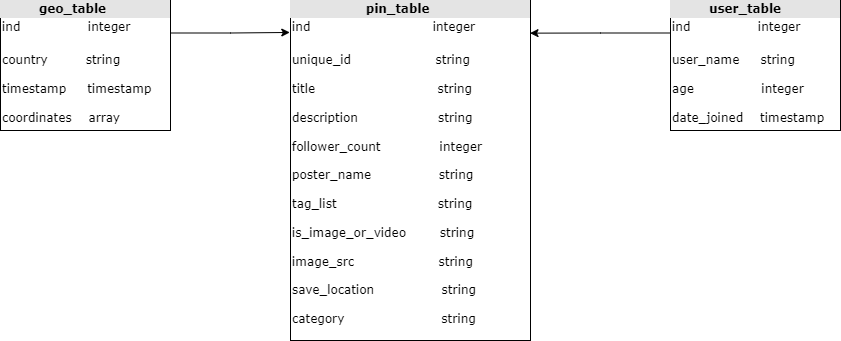

The diagram above was exported from draw.io. Its source (the exported page's mxGraphModel, read from the mxfile embedded in the PNG):
<mxGraphModel dx="1063" dy="579" grid="0" gridSize="10" guides="1" tooltips="1" connect="1" arrows="1" fold="1" page="1" pageScale="1" pageWidth="1100" pageHeight="850" background="#FFFFFF" math="0" shadow="0">
  <root>
    <mxCell id="0" />
    <mxCell id="1" parent="0" />
    <mxCell id="2ed32ef02a7f4228-2" value="&lt;div style=&quot;box-sizing: border-box ; width: 100% ; background: #e4e4e4 ; padding: 2px&quot;&gt;&lt;b&gt;&amp;nbsp; &amp;nbsp; &amp;nbsp; &amp;nbsp; &amp;nbsp;geo_table&lt;/b&gt;&lt;/div&gt;&lt;table style=&quot;width: 100% ; font-size: 1em&quot; cellpadding=&quot;2&quot; cellspacing=&quot;0&quot;&gt;&lt;tbody&gt;&lt;tr&gt;&lt;td&gt;ind&amp;nbsp; &amp;nbsp; &amp;nbsp; &amp;nbsp; &amp;nbsp; &amp;nbsp; &amp;nbsp; &amp;nbsp; integer&lt;br&gt;&lt;br&gt;&lt;/td&gt;&lt;td&gt;&lt;br&gt;&lt;/td&gt;&lt;/tr&gt;&lt;tr&gt;&lt;td&gt;country&amp;nbsp; &amp;nbsp; &amp;nbsp; &amp;nbsp; &amp;nbsp;string&lt;br&gt;&lt;br&gt;timestamp&amp;nbsp; &amp;nbsp; &amp;nbsp;timestamp&lt;br&gt;&lt;br&gt;coordinates&amp;nbsp; &amp;nbsp; array&amp;nbsp;&lt;/td&gt;&lt;td&gt;&lt;br&gt;&lt;/td&gt;&lt;/tr&gt;&lt;tr&gt;&lt;td&gt;&lt;/td&gt;&lt;td&gt;&lt;br&gt;&lt;/td&gt;&lt;/tr&gt;&lt;tr&gt;&lt;td&gt;&lt;br&gt;&lt;/td&gt;&lt;td&gt;fieldname&lt;br&gt;&lt;/td&gt;&lt;/tr&gt;&lt;tr&gt;&lt;td&gt;FK1&lt;br&gt;&lt;/td&gt;&lt;td&gt;foreignKey&lt;br&gt;&lt;/td&gt;&lt;/tr&gt;&lt;tr&gt;&lt;td&gt;FK1&lt;br&gt;&lt;/td&gt;&lt;td&gt;foreignKey&lt;br&gt;&lt;/td&gt;&lt;/tr&gt;&lt;/tbody&gt;&lt;/table&gt;" style="verticalAlign=top;align=left;overflow=fill;html=1;rounded=0;shadow=0;comic=0;labelBackgroundColor=none;strokeWidth=1;fontFamily=Verdana;fontSize=12" parent="1" vertex="1">
      <mxGeometry x="110" y="120" width="170" height="130" as="geometry" />
    </mxCell>
    <mxCell id="X1bS7QtkQwIS2l_vciM0-4" value="&lt;div style=&quot;box-sizing: border-box ; width: 100% ; background: #e4e4e4 ; padding: 2px&quot;&gt;&lt;b&gt;&amp;nbsp; &amp;nbsp; &amp;nbsp; &amp;nbsp; &amp;nbsp;geo_table&lt;/b&gt;&lt;/div&gt;&lt;table style=&quot;width: 100% ; font-size: 1em&quot; cellpadding=&quot;2&quot; cellspacing=&quot;0&quot;&gt;&lt;tbody&gt;&lt;tr&gt;&lt;td&gt;ind&amp;nbsp; &amp;nbsp; &amp;nbsp; &amp;nbsp; &amp;nbsp; &amp;nbsp; &amp;nbsp; &amp;nbsp; integer&lt;br&gt;&lt;br&gt;&lt;/td&gt;&lt;td&gt;&lt;br&gt;&lt;/td&gt;&lt;/tr&gt;&lt;tr&gt;&lt;td&gt;country&amp;nbsp; &amp;nbsp; &amp;nbsp; &amp;nbsp; &amp;nbsp;string&lt;br&gt;&lt;br&gt;timestamp&amp;nbsp; &amp;nbsp; &amp;nbsp;timestamp&lt;br&gt;&lt;br&gt;coordinates&amp;nbsp; &amp;nbsp; array&amp;nbsp;&lt;/td&gt;&lt;td&gt;&lt;br&gt;&lt;/td&gt;&lt;/tr&gt;&lt;tr&gt;&lt;td&gt;&lt;/td&gt;&lt;td&gt;&lt;br&gt;&lt;/td&gt;&lt;/tr&gt;&lt;tr&gt;&lt;td&gt;&lt;br&gt;&lt;/td&gt;&lt;td&gt;fieldname&lt;br&gt;&lt;/td&gt;&lt;/tr&gt;&lt;tr&gt;&lt;td&gt;FK1&lt;br&gt;&lt;/td&gt;&lt;td&gt;foreignKey&lt;br&gt;&lt;/td&gt;&lt;/tr&gt;&lt;tr&gt;&lt;td&gt;FK1&lt;br&gt;&lt;/td&gt;&lt;td&gt;foreignKey&lt;br&gt;&lt;/td&gt;&lt;/tr&gt;&lt;/tbody&gt;&lt;/table&gt;" style="verticalAlign=top;align=left;overflow=fill;html=1;rounded=0;shadow=0;comic=0;labelBackgroundColor=none;strokeWidth=1;fontFamily=Verdana;fontSize=12" vertex="1" parent="1">
      <mxGeometry x="110" y="120" width="170" height="130" as="geometry" />
    </mxCell>
    <mxCell id="X1bS7QtkQwIS2l_vciM0-5" value="&lt;div style=&quot;box-sizing: border-box ; width: 100% ; background: #e4e4e4 ; padding: 2px&quot;&gt;&lt;b&gt;&amp;nbsp; &amp;nbsp; &amp;nbsp; &amp;nbsp; &amp;nbsp;user_table&lt;/b&gt;&lt;/div&gt;&lt;table style=&quot;width: 100% ; font-size: 1em&quot; cellpadding=&quot;2&quot; cellspacing=&quot;0&quot;&gt;&lt;tbody&gt;&lt;tr&gt;&lt;td&gt;ind&amp;nbsp; &amp;nbsp; &amp;nbsp; &amp;nbsp; &amp;nbsp; &amp;nbsp; &amp;nbsp; &amp;nbsp; integer&lt;br&gt;&lt;br&gt;&lt;/td&gt;&lt;td&gt;&lt;br&gt;&lt;/td&gt;&lt;/tr&gt;&lt;tr&gt;&lt;td&gt;user_name&amp;nbsp; &amp;nbsp; &amp;nbsp;string&lt;br&gt;&lt;br&gt;age&amp;nbsp; &amp;nbsp; &amp;nbsp; &amp;nbsp; &amp;nbsp; &amp;nbsp; &amp;nbsp; &amp;nbsp; integer&lt;br&gt;&lt;br&gt;date_joined&amp;nbsp; &amp;nbsp; timestamp&amp;nbsp;&lt;/td&gt;&lt;td&gt;&lt;br&gt;&lt;/td&gt;&lt;/tr&gt;&lt;tr&gt;&lt;td&gt;&lt;/td&gt;&lt;td&gt;&lt;br&gt;&lt;/td&gt;&lt;/tr&gt;&lt;tr&gt;&lt;td&gt;&lt;br&gt;&lt;/td&gt;&lt;td&gt;fieldname&lt;br&gt;&lt;/td&gt;&lt;/tr&gt;&lt;tr&gt;&lt;td&gt;FK1&lt;br&gt;&lt;/td&gt;&lt;td&gt;foreignKey&lt;br&gt;&lt;/td&gt;&lt;/tr&gt;&lt;tr&gt;&lt;td&gt;FK1&lt;br&gt;&lt;/td&gt;&lt;td&gt;foreignKey&lt;br&gt;&lt;/td&gt;&lt;/tr&gt;&lt;/tbody&gt;&lt;/table&gt;" style="verticalAlign=top;align=left;overflow=fill;html=1;rounded=0;shadow=0;comic=0;labelBackgroundColor=none;strokeWidth=1;fontFamily=Verdana;fontSize=12" vertex="1" parent="1">
      <mxGeometry x="780" y="120" width="170" height="130" as="geometry" />
    </mxCell>
    <mxCell id="X1bS7QtkQwIS2l_vciM0-6" value="&lt;div style=&quot;box-sizing: border-box ; width: 100% ; background: #e4e4e4 ; padding: 2px&quot;&gt;&lt;b&gt;&amp;nbsp; &amp;nbsp; &amp;nbsp; &amp;nbsp; &amp;nbsp; &amp;nbsp; &amp;nbsp; &amp;nbsp; &amp;nbsp; pin_table&lt;/b&gt;&lt;/div&gt;&lt;table style=&quot;width: 100% ; font-size: 1em&quot; cellpadding=&quot;2&quot; cellspacing=&quot;0&quot;&gt;&lt;tbody&gt;&lt;tr&gt;&lt;td&gt;ind&amp;nbsp; &amp;nbsp; &amp;nbsp; &amp;nbsp; &amp;nbsp; &amp;nbsp; &amp;nbsp; &amp;nbsp; &amp;nbsp; &amp;nbsp; &amp;nbsp; &amp;nbsp; &amp;nbsp; &amp;nbsp; &amp;nbsp;integer&lt;br&gt;&lt;br&gt;&lt;/td&gt;&lt;td&gt;&lt;br&gt;&lt;/td&gt;&lt;/tr&gt;&lt;tr&gt;&lt;td&gt;unique_id&amp;nbsp; &amp;nbsp; &amp;nbsp; &amp;nbsp; &amp;nbsp; &amp;nbsp; &amp;nbsp; &amp;nbsp; &amp;nbsp; &amp;nbsp; string&lt;br&gt;&lt;br&gt;title&amp;nbsp; &amp;nbsp; &amp;nbsp; &amp;nbsp; &amp;nbsp; &amp;nbsp; &amp;nbsp; &amp;nbsp; &amp;nbsp; &amp;nbsp; &amp;nbsp; &amp;nbsp; &amp;nbsp; &amp;nbsp; &amp;nbsp;string&lt;br&gt;&lt;br&gt;description&amp;nbsp; &amp;nbsp; &amp;nbsp; &amp;nbsp; &amp;nbsp; &amp;nbsp; &amp;nbsp; &amp;nbsp; &amp;nbsp; &amp;nbsp;string&lt;br&gt;&lt;br&gt;follower_count&amp;nbsp; &amp;nbsp; &amp;nbsp; &amp;nbsp; &amp;nbsp; &amp;nbsp; &amp;nbsp; integer&amp;nbsp;&lt;br&gt;&lt;br&gt;poster_name&amp;nbsp; &amp;nbsp; &amp;nbsp; &amp;nbsp; &amp;nbsp; &amp;nbsp; &amp;nbsp; &amp;nbsp; string&lt;br&gt;&lt;br&gt;tag_list&amp;nbsp; &amp;nbsp; &amp;nbsp; &amp;nbsp; &amp;nbsp; &amp;nbsp; &amp;nbsp; &amp;nbsp; &amp;nbsp; &amp;nbsp; &amp;nbsp; &amp;nbsp; string&lt;br&gt;&lt;br&gt;is_image_or_video&amp;nbsp; &amp;nbsp; &amp;nbsp; &amp;nbsp; string&lt;br&gt;&lt;br&gt;image_src&amp;nbsp; &amp;nbsp; &amp;nbsp; &amp;nbsp; &amp;nbsp; &amp;nbsp; &amp;nbsp; &amp;nbsp; &amp;nbsp; &amp;nbsp; string&lt;br&gt;&lt;br&gt;save_location&amp;nbsp; &amp;nbsp; &amp;nbsp; &amp;nbsp; &amp;nbsp; &amp;nbsp; &amp;nbsp; &amp;nbsp; string&lt;br&gt;&lt;br&gt;category&amp;nbsp; &amp;nbsp; &amp;nbsp; &amp;nbsp; &amp;nbsp; &amp;nbsp; &amp;nbsp; &amp;nbsp; &amp;nbsp; &amp;nbsp; &amp;nbsp; &amp;nbsp;string&lt;br&gt;&lt;br&gt;&lt;br&gt;&lt;br&gt;&lt;br&gt;&lt;/td&gt;&lt;td&gt;&lt;br&gt;&lt;/td&gt;&lt;/tr&gt;&lt;tr&gt;&lt;td&gt;&lt;/td&gt;&lt;td&gt;&lt;br&gt;&lt;/td&gt;&lt;/tr&gt;&lt;tr&gt;&lt;td&gt;&lt;br&gt;&lt;/td&gt;&lt;td&gt;&lt;/td&gt;&lt;/tr&gt;&lt;tr&gt;&lt;td&gt;&lt;/td&gt;&lt;td&gt;y&lt;br&gt;&lt;/td&gt;&lt;/tr&gt;&lt;/tbody&gt;&lt;/table&gt;" style="verticalAlign=top;align=left;overflow=fill;html=1;rounded=0;shadow=0;comic=0;labelBackgroundColor=none;strokeWidth=1;fontFamily=Verdana;fontSize=12" vertex="1" parent="1">
      <mxGeometry x="400" y="120" width="240" height="340" as="geometry" />
    </mxCell>
    <mxCell id="X1bS7QtkQwIS2l_vciM0-7" style="edgeStyle=orthogonalEdgeStyle;rounded=0;orthogonalLoop=1;jettySize=auto;html=1;exitX=1;exitY=0.25;exitDx=0;exitDy=0;entryX=-0.003;entryY=0.094;entryDx=0;entryDy=0;entryPerimeter=0;" edge="1" parent="1" source="X1bS7QtkQwIS2l_vciM0-4" target="X1bS7QtkQwIS2l_vciM0-6">
      <mxGeometry relative="1" as="geometry" />
    </mxCell>
    <mxCell id="X1bS7QtkQwIS2l_vciM0-11" style="edgeStyle=orthogonalEdgeStyle;rounded=0;orthogonalLoop=1;jettySize=auto;html=1;exitX=0;exitY=0.25;exitDx=0;exitDy=0;entryX=0.998;entryY=0.096;entryDx=0;entryDy=0;entryPerimeter=0;" edge="1" parent="1" source="X1bS7QtkQwIS2l_vciM0-5" target="X1bS7QtkQwIS2l_vciM0-6">
      <mxGeometry relative="1" as="geometry" />
    </mxCell>
  </root>
</mxGraphModel>